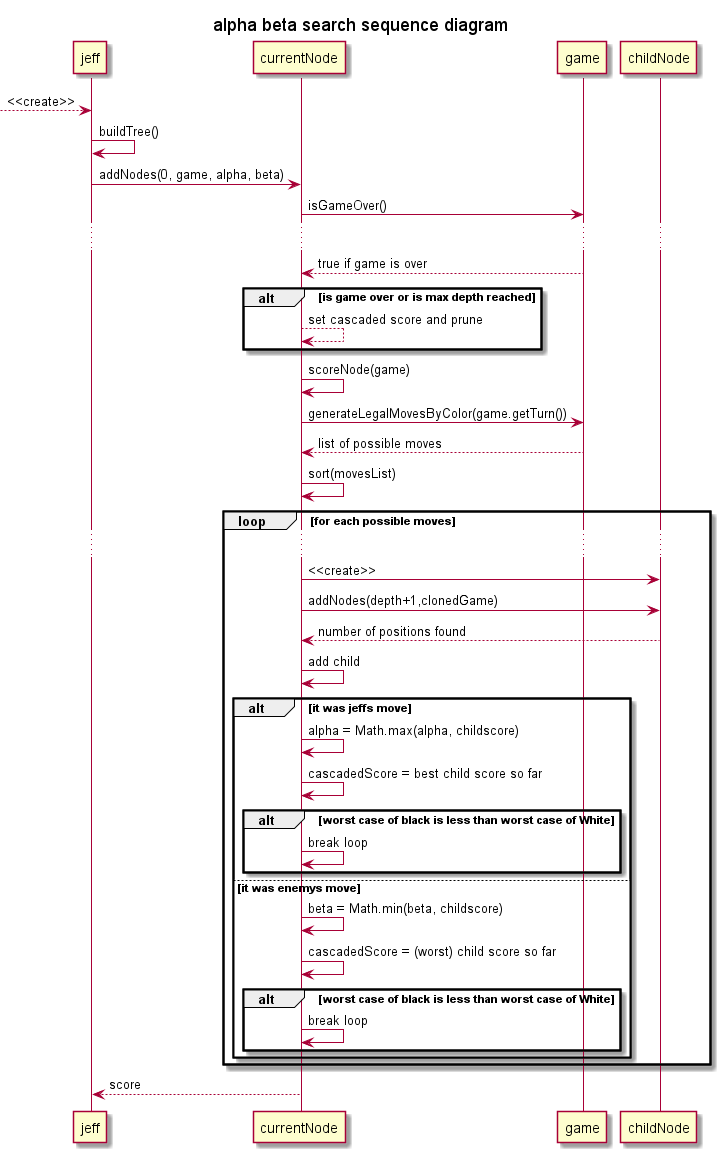

The diagram above was rendered by PlantUML. Its source (embedded in the PNG):
@startuml
title alpha beta search sequence diagram
skinparam backgroundColor #FFFFFF
--> jeff: <<create>>
jeff -> jeff: buildTree()
jeff -> currentNode: addNodes(0, game, alpha, beta)

currentNode -> game: isGameOver()
...
game --> currentNode: true if game is over

alt is game over or is max depth reached
    currentNode --> currentNode: set cascaded score and prune
end
currentNode -> currentNode: scoreNode(game)

currentNode -> game: generateLegalMovesByColor(game.getTurn())
game --> currentNode: list of possible moves
currentNode -> currentNode: sort(movesList)

loop for each possible moves
    ...
    currentNode -> childNode: <<create>>
    currentNode -> childNode: addNodes(depth+1,clonedGame)
    childNode --> currentNode: number of positions found
    currentNode -> currentNode: add child
    alt it was jeffs move
        currentNode -> currentNode: alpha = Math.max(alpha, childscore)
        currentNode -> currentNode: cascadedScore = best child score so far
        alt worst case of black is less than worst case of White
            currentNode -> currentNode: break loop
        end
    else it was enemys move
        currentNode -> currentNode: beta = Math.min(beta, childscore)
        currentNode -> currentNode: cascadedScore = (worst) child score so far
        alt worst case of black is less than worst case of White
            currentNode -> currentNode: break loop
        end
    end
end
currentNode --> jeff: score


@enduml